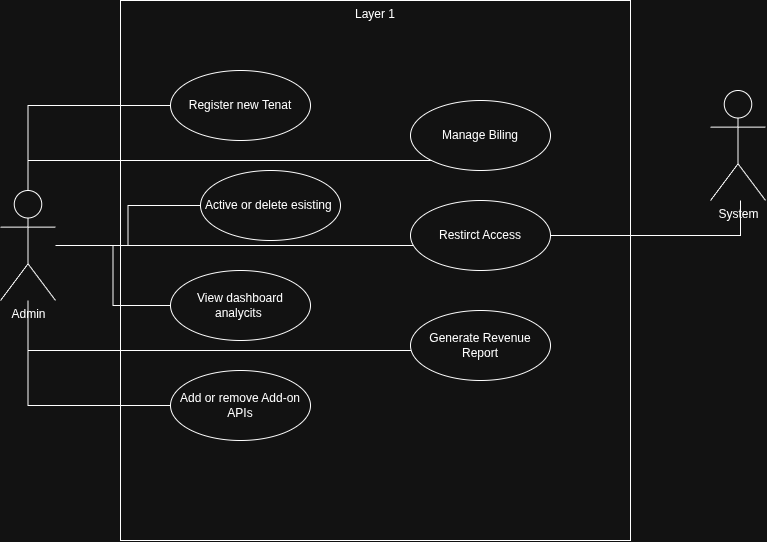

The diagram above was exported from draw.io. Its source (the exported page's mxGraphModel, read from the mxfile embedded in the PNG):
<mxGraphModel dx="672" dy="878" grid="1" gridSize="10" guides="1" tooltips="1" connect="1" arrows="1" fold="1" page="1" pageScale="1" pageWidth="850" pageHeight="1100" math="0" shadow="0">
  <root>
    <mxCell id="0" />
    <mxCell id="1" parent="0" />
    <mxCell id="fejOtJppO0bH3mvyXmRQ-1" parent="1" style="rounded=0;whiteSpace=wrap;html=1;verticalAlign=top;" value="Layer 1" vertex="1">
      <mxGeometry height="540" width="510" x="170" y="170" as="geometry" />
    </mxCell>
    <mxCell id="fejOtJppO0bH3mvyXmRQ-16" edge="1" parent="1" source="fejOtJppO0bH3mvyXmRQ-2" style="edgeStyle=orthogonalEdgeStyle;rounded=0;orthogonalLoop=1;jettySize=auto;html=1;endArrow=none;endFill=0;" target="fejOtJppO0bH3mvyXmRQ-5">
      <mxGeometry relative="1" as="geometry">
        <Array as="points">
          <mxPoint x="77.5" y="275" />
        </Array>
      </mxGeometry>
    </mxCell>
    <mxCell id="fejOtJppO0bH3mvyXmRQ-21" edge="1" parent="1" source="fejOtJppO0bH3mvyXmRQ-2" style="edgeStyle=orthogonalEdgeStyle;rounded=0;orthogonalLoop=1;jettySize=auto;html=1;endArrow=none;endFill=0;" target="fejOtJppO0bH3mvyXmRQ-7">
      <mxGeometry relative="1" as="geometry" />
    </mxCell>
    <mxCell id="fejOtJppO0bH3mvyXmRQ-22" edge="1" parent="1" source="fejOtJppO0bH3mvyXmRQ-2" style="edgeStyle=orthogonalEdgeStyle;rounded=0;orthogonalLoop=1;jettySize=auto;html=1;endArrow=none;endFill=0;" target="fejOtJppO0bH3mvyXmRQ-8">
      <mxGeometry relative="1" as="geometry" />
    </mxCell>
    <mxCell id="fejOtJppO0bH3mvyXmRQ-25" edge="1" parent="1" source="fejOtJppO0bH3mvyXmRQ-2" style="edgeStyle=orthogonalEdgeStyle;rounded=0;orthogonalLoop=1;jettySize=auto;html=1;endArrow=none;endFill=0;" target="fejOtJppO0bH3mvyXmRQ-14">
      <mxGeometry relative="1" as="geometry">
        <Array as="points">
          <mxPoint x="77.5" y="575" />
        </Array>
      </mxGeometry>
    </mxCell>
    <mxCell id="fejOtJppO0bH3mvyXmRQ-27" edge="1" parent="1" source="fejOtJppO0bH3mvyXmRQ-2" style="edgeStyle=orthogonalEdgeStyle;rounded=0;orthogonalLoop=1;jettySize=auto;html=1;endArrow=none;endFill=0;" target="fejOtJppO0bH3mvyXmRQ-12">
      <mxGeometry relative="1" as="geometry">
        <Array as="points">
          <mxPoint x="370" y="415" />
          <mxPoint x="370" y="415" />
        </Array>
      </mxGeometry>
    </mxCell>
    <mxCell id="bmzAL8rzjuEYWh3djspA-1" edge="1" parent="1" source="fejOtJppO0bH3mvyXmRQ-2" style="edgeStyle=orthogonalEdgeStyle;rounded=0;orthogonalLoop=1;jettySize=auto;html=1;endArrow=none;endFill=0;" target="fejOtJppO0bH3mvyXmRQ-13">
      <mxGeometry relative="1" as="geometry">
        <Array as="points">
          <mxPoint x="77.5" y="520" />
        </Array>
      </mxGeometry>
    </mxCell>
    <mxCell id="fObrp90HjrJZPlaftair-1" edge="1" parent="1" source="fejOtJppO0bH3mvyXmRQ-2" style="edgeStyle=orthogonalEdgeStyle;rounded=0;orthogonalLoop=1;jettySize=auto;html=1;endArrow=none;endFill=0;" target="fejOtJppO0bH3mvyXmRQ-11">
      <mxGeometry relative="1" as="geometry">
        <Array as="points">
          <mxPoint x="77.5" y="330" />
        </Array>
      </mxGeometry>
    </mxCell>
    <mxCell id="fejOtJppO0bH3mvyXmRQ-2" parent="1" style="shape=umlActor;verticalLabelPosition=bottom;verticalAlign=top;html=1;" value="Admin&lt;div&gt;&lt;br&gt;&lt;/div&gt;" vertex="1">
      <mxGeometry height="110" width="55" x="50" y="360" as="geometry" />
    </mxCell>
    <mxCell id="fejOtJppO0bH3mvyXmRQ-5" parent="1" style="ellipse;whiteSpace=wrap;html=1;" value="Register new Tenat" vertex="1">
      <mxGeometry height="70" width="140" x="220" y="240" as="geometry" />
    </mxCell>
    <mxCell id="fejOtJppO0bH3mvyXmRQ-7" parent="1" style="ellipse;whiteSpace=wrap;html=1;" value="Active or delete esisting&amp;nbsp;" vertex="1">
      <mxGeometry height="70" width="140" x="250" y="340" as="geometry" />
    </mxCell>
    <mxCell id="fejOtJppO0bH3mvyXmRQ-8" parent="1" style="ellipse;whiteSpace=wrap;html=1;" value="View dashboard analycits&amp;nbsp;" vertex="1">
      <mxGeometry height="70" width="140" x="220" y="440" as="geometry" />
    </mxCell>
    <mxCell id="fejOtJppO0bH3mvyXmRQ-28" edge="1" parent="1" source="fejOtJppO0bH3mvyXmRQ-10" style="edgeStyle=orthogonalEdgeStyle;rounded=0;orthogonalLoop=1;jettySize=auto;html=1;endArrow=none;endFill=0;" target="fejOtJppO0bH3mvyXmRQ-12">
      <mxGeometry relative="1" as="geometry">
        <Array as="points">
          <mxPoint x="790" y="405" />
        </Array>
      </mxGeometry>
    </mxCell>
    <mxCell id="fejOtJppO0bH3mvyXmRQ-10" parent="1" style="shape=umlActor;verticalLabelPosition=bottom;verticalAlign=top;html=1;" value="System" vertex="1">
      <mxGeometry height="110" width="55" x="760" y="260" as="geometry" />
    </mxCell>
    <mxCell id="fejOtJppO0bH3mvyXmRQ-11" parent="1" style="ellipse;whiteSpace=wrap;html=1;" value="Manage Biling" vertex="1">
      <mxGeometry height="70" width="140" x="460" y="270" as="geometry" />
    </mxCell>
    <mxCell id="fejOtJppO0bH3mvyXmRQ-12" parent="1" style="ellipse;whiteSpace=wrap;html=1;" value="Restirct Access" vertex="1">
      <mxGeometry height="70" width="140" x="460" y="370" as="geometry" />
    </mxCell>
    <mxCell id="fejOtJppO0bH3mvyXmRQ-13" parent="1" style="ellipse;whiteSpace=wrap;html=1;" value="Generate Revenue Report" vertex="1">
      <mxGeometry height="70" width="140" x="460" y="480" as="geometry" />
    </mxCell>
    <mxCell id="fejOtJppO0bH3mvyXmRQ-14" parent="1" style="ellipse;whiteSpace=wrap;html=1;" value="Add or remove Add-on APIs" vertex="1">
      <mxGeometry height="70" width="140" x="220" y="540" as="geometry" />
    </mxCell>
  </root>
</mxGraphModel>